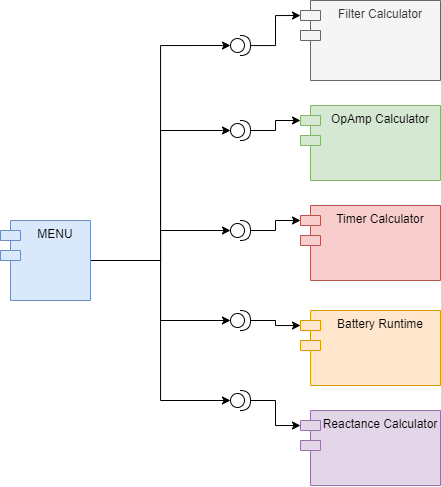

The diagram above was exported from draw.io. Its source (the exported page's mxGraphModel, read from the mxfile embedded in the PNG):
<mxGraphModel dx="1221" dy="578" grid="1" gridSize="10" guides="1" tooltips="1" connect="1" arrows="1" fold="1" page="1" pageScale="1" pageWidth="850" pageHeight="1100" background="#ffffff" math="0" shadow="0">
  <root>
    <mxCell id="0" />
    <mxCell id="1" parent="0" />
    <mxCell id="9j3I1uX7HyzQjUyavwd2-6" style="edgeStyle=orthogonalEdgeStyle;rounded=0;orthogonalLoop=1;jettySize=auto;html=1;entryX=0;entryY=0.5;entryDx=0;entryDy=0;entryPerimeter=0;" edge="1" parent="1" source="9j3I1uX7HyzQjUyavwd2-1" target="9j3I1uX7HyzQjUyavwd2-2">
      <mxGeometry relative="1" as="geometry" />
    </mxCell>
    <mxCell id="9j3I1uX7HyzQjUyavwd2-7" style="edgeStyle=orthogonalEdgeStyle;rounded=0;orthogonalLoop=1;jettySize=auto;html=1;entryX=0;entryY=0.5;entryDx=0;entryDy=0;entryPerimeter=0;" edge="1" parent="1" source="9j3I1uX7HyzQjUyavwd2-1" target="9j3I1uX7HyzQjUyavwd2-3">
      <mxGeometry relative="1" as="geometry" />
    </mxCell>
    <mxCell id="9j3I1uX7HyzQjUyavwd2-8" style="edgeStyle=orthogonalEdgeStyle;rounded=0;orthogonalLoop=1;jettySize=auto;html=1;entryX=0;entryY=0.5;entryDx=0;entryDy=0;entryPerimeter=0;" edge="1" parent="1" source="9j3I1uX7HyzQjUyavwd2-1" target="9j3I1uX7HyzQjUyavwd2-4">
      <mxGeometry relative="1" as="geometry" />
    </mxCell>
    <mxCell id="9j3I1uX7HyzQjUyavwd2-9" style="edgeStyle=orthogonalEdgeStyle;rounded=0;orthogonalLoop=1;jettySize=auto;html=1;entryX=0;entryY=0.5;entryDx=0;entryDy=0;entryPerimeter=0;" edge="1" parent="1" source="9j3I1uX7HyzQjUyavwd2-1" target="9j3I1uX7HyzQjUyavwd2-5">
      <mxGeometry relative="1" as="geometry" />
    </mxCell>
    <mxCell id="9j3I1uX7HyzQjUyavwd2-20" style="edgeStyle=orthogonalEdgeStyle;rounded=0;orthogonalLoop=1;jettySize=auto;html=1;entryX=0;entryY=0.5;entryDx=0;entryDy=0;entryPerimeter=0;" edge="1" parent="1" source="9j3I1uX7HyzQjUyavwd2-1" target="9j3I1uX7HyzQjUyavwd2-19">
      <mxGeometry relative="1" as="geometry" />
    </mxCell>
    <mxCell id="9j3I1uX7HyzQjUyavwd2-1" value="MENU" style="shape=module;align=left;spacingLeft=20;align=center;verticalAlign=top;fillColor=#dae8fc;strokeColor=#6c8ebf;" vertex="1" parent="1">
      <mxGeometry x="140" y="300" width="90" height="80" as="geometry" />
    </mxCell>
    <mxCell id="9j3I1uX7HyzQjUyavwd2-14" style="edgeStyle=orthogonalEdgeStyle;rounded=0;orthogonalLoop=1;jettySize=auto;html=1;entryX=0;entryY=0;entryDx=0;entryDy=15;entryPerimeter=0;" edge="1" parent="1" source="9j3I1uX7HyzQjUyavwd2-2" target="9j3I1uX7HyzQjUyavwd2-10">
      <mxGeometry relative="1" as="geometry" />
    </mxCell>
    <mxCell id="9j3I1uX7HyzQjUyavwd2-2" value="" style="shape=providedRequiredInterface;html=1;verticalLabelPosition=bottom;" vertex="1" parent="1">
      <mxGeometry x="370" y="200" width="20" height="20" as="geometry" />
    </mxCell>
    <mxCell id="9j3I1uX7HyzQjUyavwd2-15" style="edgeStyle=orthogonalEdgeStyle;rounded=0;orthogonalLoop=1;jettySize=auto;html=1;entryX=0;entryY=0;entryDx=0;entryDy=15;entryPerimeter=0;" edge="1" parent="1" source="9j3I1uX7HyzQjUyavwd2-3" target="9j3I1uX7HyzQjUyavwd2-11">
      <mxGeometry relative="1" as="geometry" />
    </mxCell>
    <mxCell id="9j3I1uX7HyzQjUyavwd2-3" value="" style="shape=providedRequiredInterface;html=1;verticalLabelPosition=bottom;" vertex="1" parent="1">
      <mxGeometry x="370" y="300" width="20" height="20" as="geometry" />
    </mxCell>
    <mxCell id="9j3I1uX7HyzQjUyavwd2-16" style="edgeStyle=orthogonalEdgeStyle;rounded=0;orthogonalLoop=1;jettySize=auto;html=1;entryX=0;entryY=0;entryDx=0;entryDy=15;entryPerimeter=0;" edge="1" parent="1" source="9j3I1uX7HyzQjUyavwd2-4" target="9j3I1uX7HyzQjUyavwd2-12">
      <mxGeometry relative="1" as="geometry" />
    </mxCell>
    <mxCell id="9j3I1uX7HyzQjUyavwd2-4" value="" style="shape=providedRequiredInterface;html=1;verticalLabelPosition=bottom;" vertex="1" parent="1">
      <mxGeometry x="370" y="390" width="20" height="20" as="geometry" />
    </mxCell>
    <mxCell id="9j3I1uX7HyzQjUyavwd2-17" style="edgeStyle=orthogonalEdgeStyle;rounded=0;orthogonalLoop=1;jettySize=auto;html=1;entryX=0;entryY=0;entryDx=0;entryDy=15;entryPerimeter=0;" edge="1" parent="1" source="9j3I1uX7HyzQjUyavwd2-5" target="9j3I1uX7HyzQjUyavwd2-13">
      <mxGeometry relative="1" as="geometry" />
    </mxCell>
    <mxCell id="9j3I1uX7HyzQjUyavwd2-5" value="" style="shape=providedRequiredInterface;html=1;verticalLabelPosition=bottom;" vertex="1" parent="1">
      <mxGeometry x="370" y="470" width="20" height="20" as="geometry" />
    </mxCell>
    <mxCell id="9j3I1uX7HyzQjUyavwd2-10" value="OpAmp Calculator" style="shape=module;align=left;spacingLeft=20;align=center;verticalAlign=top;fillColor=#d5e8d4;strokeColor=#82b366;" vertex="1" parent="1">
      <mxGeometry x="440" y="185" width="140" height="75" as="geometry" />
    </mxCell>
    <mxCell id="9j3I1uX7HyzQjUyavwd2-11" value="Timer Calculator" style="shape=module;align=left;spacingLeft=20;align=center;verticalAlign=top;fillColor=#f8cecc;strokeColor=#b85450;" vertex="1" parent="1">
      <mxGeometry x="440" y="285" width="140" height="75" as="geometry" />
    </mxCell>
    <mxCell id="9j3I1uX7HyzQjUyavwd2-12" value="Battery Runtime" style="shape=module;align=left;spacingLeft=20;align=center;verticalAlign=top;fillColor=#ffe6cc;strokeColor=#d79b00;" vertex="1" parent="1">
      <mxGeometry x="440" y="390" width="140" height="75" as="geometry" />
    </mxCell>
    <mxCell id="9j3I1uX7HyzQjUyavwd2-13" value="Reactance Calculator" style="shape=module;align=left;spacingLeft=20;align=center;verticalAlign=top;fillColor=#e1d5e7;strokeColor=#9673a6;" vertex="1" parent="1">
      <mxGeometry x="440" y="490" width="140" height="75" as="geometry" />
    </mxCell>
    <mxCell id="9j3I1uX7HyzQjUyavwd2-18" value="Filter Calculator" style="shape=module;align=left;spacingLeft=20;align=center;verticalAlign=top;fillColor=#f5f5f5;strokeColor=#666666;fontColor=#333333;" vertex="1" parent="1">
      <mxGeometry x="440" y="80" width="140" height="80" as="geometry" />
    </mxCell>
    <mxCell id="9j3I1uX7HyzQjUyavwd2-21" style="edgeStyle=orthogonalEdgeStyle;rounded=0;orthogonalLoop=1;jettySize=auto;html=1;entryX=0;entryY=0;entryDx=0;entryDy=15;entryPerimeter=0;" edge="1" parent="1" source="9j3I1uX7HyzQjUyavwd2-19" target="9j3I1uX7HyzQjUyavwd2-18">
      <mxGeometry relative="1" as="geometry" />
    </mxCell>
    <mxCell id="9j3I1uX7HyzQjUyavwd2-19" value="" style="shape=providedRequiredInterface;html=1;verticalLabelPosition=bottom;" vertex="1" parent="1">
      <mxGeometry x="370" y="115" width="20" height="20" as="geometry" />
    </mxCell>
  </root>
</mxGraphModel>